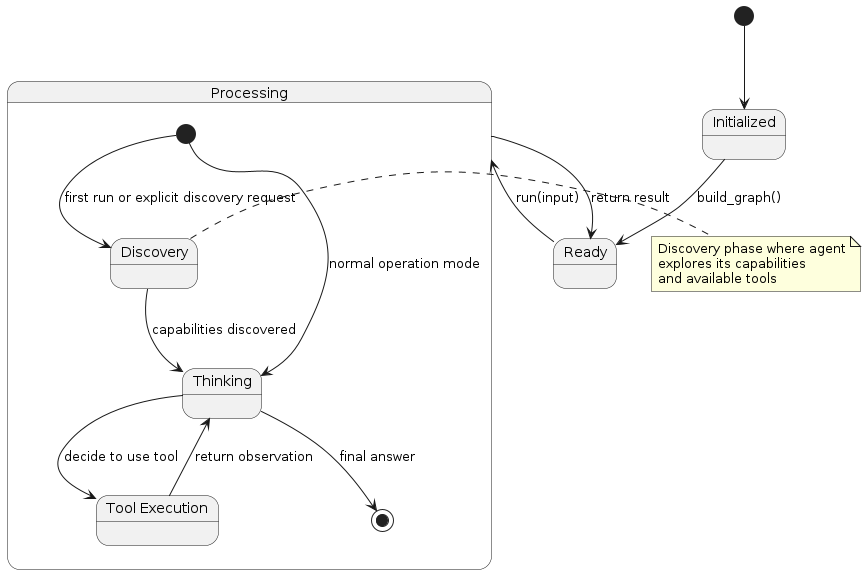

The diagram above was rendered by PlantUML. Its source (embedded in the PNG):
@startuml
state "Initialized" as Init
state "Ready" as Ready
state "Processing" as Proc {
  state "Discovery" as Disc
  state "Thinking" as Think
  state "Tool Execution" as Tool
  
  [*] --> Disc : first run or explicit discovery request
  [*] --> Think : normal operation mode
  Disc --> Think : capabilities discovered
  Think --> Tool : decide to use tool
  Tool --> Think : return observation
  Think --> [*] : final answer
}

[*] --> Init
Init --> Ready : build_graph()
Ready --> Proc : run(input)
Proc --> Ready : return result

note right of Disc
  Discovery phase where agent
  explores its capabilities
  and available tools
end note
@enduml